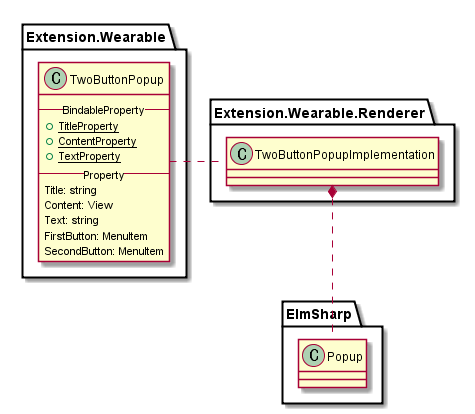

The diagram above was rendered by PlantUML. Its source (embedded in the PNG):
@startuml TwoButtonPopup.png

package "Extension.Wearable" {
    class TwoButtonPopup {
        --BindableProperty--
        {static} +TitleProperty
        {static} +ContentProperty
        {static} +TextProperty
        --Property--
        Title: string
        Content: View
        Text: string
        FirstButton: MenuItem
        SecondButton: MenuItem
    }
}

package "Extension.Wearable.Renderer" {
    class TwoButtonPopupImplementation

    TwoButtonPopupImplementation .l. TwoButtonPopup
}

package "ElmSharp" {
    class Popup
    TwoButtonPopupImplementation *.. Popup
}

@enduml